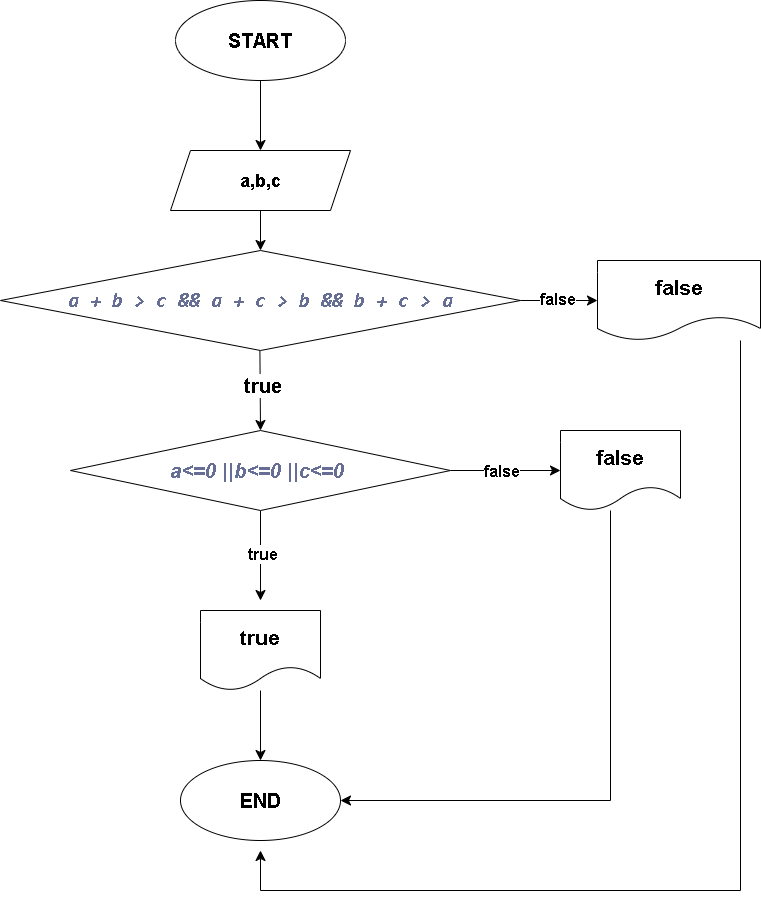

The diagram above was exported from draw.io. Its source (the exported page's mxGraphModel, read from the mxfile embedded in the PNG):
<mxGraphModel dx="967" dy="1022" grid="1" gridSize="10" guides="1" tooltips="1" connect="1" arrows="1" fold="1" page="1" pageScale="1" pageWidth="827" pageHeight="1169" math="0" shadow="0">
  <root>
    <mxCell id="0" />
    <mxCell id="1" parent="0" />
    <mxCell id="-m6EBPi5vF7z60UmG8iY-3" style="edgeStyle=none;curved=1;rounded=0;orthogonalLoop=1;jettySize=auto;html=1;fontSize=12;startSize=8;endSize=8;entryX=0.5;entryY=0;entryDx=0;entryDy=0;" edge="1" parent="1" source="-m6EBPi5vF7z60UmG8iY-2" target="-m6EBPi5vF7z60UmG8iY-4">
      <mxGeometry relative="1" as="geometry">
        <mxPoint x="414" y="200" as="targetPoint" />
      </mxGeometry>
    </mxCell>
    <mxCell id="-m6EBPi5vF7z60UmG8iY-2" value="START" style="ellipse;whiteSpace=wrap;html=1;fontStyle=1;fontSize=20;" vertex="1" parent="1">
      <mxGeometry x="285" y="50" width="170" height="80" as="geometry" />
    </mxCell>
    <mxCell id="-m6EBPi5vF7z60UmG8iY-7" style="edgeStyle=none;curved=1;rounded=0;orthogonalLoop=1;jettySize=auto;html=1;entryX=0.5;entryY=0;entryDx=0;entryDy=0;fontSize=12;startSize=8;endSize=8;" edge="1" parent="1" source="-m6EBPi5vF7z60UmG8iY-4" target="-m6EBPi5vF7z60UmG8iY-5">
      <mxGeometry relative="1" as="geometry" />
    </mxCell>
    <mxCell id="-m6EBPi5vF7z60UmG8iY-4" value="a,b,c" style="shape=parallelogram;perimeter=parallelogramPerimeter;whiteSpace=wrap;html=1;fixedSize=1;fontStyle=1;fontSize=18;" vertex="1" parent="1">
      <mxGeometry x="280" y="200" width="180" height="60" as="geometry" />
    </mxCell>
    <mxCell id="-m6EBPi5vF7z60UmG8iY-8" style="edgeStyle=none;curved=1;rounded=0;orthogonalLoop=1;jettySize=auto;html=1;exitX=1;exitY=0.5;exitDx=0;exitDy=0;fontSize=12;startSize=8;endSize=8;" edge="1" parent="1" source="-m6EBPi5vF7z60UmG8iY-5">
      <mxGeometry relative="1" as="geometry">
        <mxPoint x="707" y="349.99867754401043" as="targetPoint" />
      </mxGeometry>
    </mxCell>
    <mxCell id="-m6EBPi5vF7z60UmG8iY-13" value="false" style="edgeLabel;html=1;align=center;verticalAlign=middle;resizable=0;points=[];fontSize=16;fontStyle=1" vertex="1" connectable="0" parent="-m6EBPi5vF7z60UmG8iY-8">
      <mxGeometry x="-0.039" y="1" relative="1" as="geometry">
        <mxPoint as="offset" />
      </mxGeometry>
    </mxCell>
    <mxCell id="-m6EBPi5vF7z60UmG8iY-10" style="edgeStyle=none;curved=1;rounded=0;orthogonalLoop=1;jettySize=auto;html=1;fontSize=12;startSize=8;endSize=8;" edge="1" parent="1">
      <mxGeometry relative="1" as="geometry">
        <mxPoint x="370" y="480" as="targetPoint" />
        <mxPoint x="369.41" y="400" as="sourcePoint" />
      </mxGeometry>
    </mxCell>
    <mxCell id="-m6EBPi5vF7z60UmG8iY-14" value="true" style="edgeLabel;html=1;align=center;verticalAlign=middle;resizable=0;points=[];fontSize=20;fontStyle=1" vertex="1" connectable="0" parent="-m6EBPi5vF7z60UmG8iY-10">
      <mxGeometry x="-0.1137" y="2" relative="1" as="geometry">
        <mxPoint as="offset" />
      </mxGeometry>
    </mxCell>
    <mxCell id="-m6EBPi5vF7z60UmG8iY-5" value="&lt;div style=&quot;color: rgb(157, 165, 179); font-family: Consolas, &amp;quot;Courier New&amp;quot;, monospace; font-size: 20px; line-height: 19px; white-space: pre;&quot;&gt;&lt;span style=&quot;color: rgb(103, 110, 149); font-style: italic; font-size: 20px;&quot;&gt;a + b &amp;gt; c &amp;amp;&amp;amp; a + c &amp;gt; b &amp;amp;&amp;amp; b + c &amp;gt; a&lt;/span&gt;&lt;/div&gt;" style="rhombus;whiteSpace=wrap;html=1;labelBackgroundColor=default;fontStyle=1;fontSize=20;" vertex="1" parent="1">
      <mxGeometry x="110" y="300" width="520" height="100" as="geometry" />
    </mxCell>
    <mxCell id="-m6EBPi5vF7z60UmG8iY-31" style="edgeStyle=orthogonalEdgeStyle;rounded=0;orthogonalLoop=1;jettySize=auto;html=1;fontSize=12;startSize=8;endSize=8;entryX=1;entryY=0.5;entryDx=0;entryDy=0;" edge="1" parent="1" source="-m6EBPi5vF7z60UmG8iY-11" target="-m6EBPi5vF7z60UmG8iY-17">
      <mxGeometry relative="1" as="geometry">
        <mxPoint x="730" y="700" as="targetPoint" />
        <Array as="points">
          <mxPoint x="720" y="850" />
        </Array>
      </mxGeometry>
    </mxCell>
    <mxCell id="-m6EBPi5vF7z60UmG8iY-11" value="false" style="shape=document;whiteSpace=wrap;html=1;boundedLbl=1;fontStyle=1;fontSize=21;" vertex="1" parent="1">
      <mxGeometry x="670.0000000000002" y="480" width="120" height="80" as="geometry" />
    </mxCell>
    <mxCell id="-m6EBPi5vF7z60UmG8iY-19" style="edgeStyle=none;curved=1;rounded=0;orthogonalLoop=1;jettySize=auto;html=1;exitX=1;exitY=0.5;exitDx=0;exitDy=0;entryX=0;entryY=0.5;entryDx=0;entryDy=0;fontSize=12;startSize=8;endSize=8;" edge="1" parent="1" source="-m6EBPi5vF7z60UmG8iY-15" target="-m6EBPi5vF7z60UmG8iY-11">
      <mxGeometry relative="1" as="geometry" />
    </mxCell>
    <mxCell id="-m6EBPi5vF7z60UmG8iY-20" value="false" style="edgeLabel;html=1;align=center;verticalAlign=middle;resizable=0;points=[];fontSize=16;fontStyle=1" vertex="1" connectable="0" parent="-m6EBPi5vF7z60UmG8iY-19">
      <mxGeometry x="-0.084" y="-4" relative="1" as="geometry">
        <mxPoint y="-4" as="offset" />
      </mxGeometry>
    </mxCell>
    <mxCell id="-m6EBPi5vF7z60UmG8iY-21" style="edgeStyle=none;curved=1;rounded=0;orthogonalLoop=1;jettySize=auto;html=1;fontSize=12;startSize=8;endSize=8;" edge="1" parent="1" source="-m6EBPi5vF7z60UmG8iY-15">
      <mxGeometry relative="1" as="geometry">
        <mxPoint x="370" y="649.9999999999998" as="targetPoint" />
      </mxGeometry>
    </mxCell>
    <mxCell id="-m6EBPi5vF7z60UmG8iY-22" value="true" style="edgeLabel;html=1;align=center;verticalAlign=middle;resizable=0;points=[];fontSize=16;fontStyle=1" vertex="1" connectable="0" parent="-m6EBPi5vF7z60UmG8iY-21">
      <mxGeometry x="-0.0431" y="1" relative="1" as="geometry">
        <mxPoint as="offset" />
      </mxGeometry>
    </mxCell>
    <mxCell id="-m6EBPi5vF7z60UmG8iY-15" value="&lt;font style=&quot;font-size: 20px;&quot;&gt;&lt;b&gt;&lt;font style=&quot;font-size: 20px;&quot; color=&quot;#676e95&quot;&gt;&lt;i&gt;a&amp;lt;=0 ||b&lt;/i&gt;&lt;/font&gt;&lt;i style=&quot;color: rgb(103, 110, 149);&quot;&gt;&amp;lt;=0 ||c&lt;/i&gt;&lt;i style=&quot;color: rgb(103, 110, 149);&quot;&gt;&amp;lt;=0&amp;nbsp;&lt;/i&gt;&lt;/b&gt;&lt;/font&gt;" style="rhombus;whiteSpace=wrap;html=1;" vertex="1" parent="1">
      <mxGeometry x="180" y="480" width="380" height="80" as="geometry" />
    </mxCell>
    <mxCell id="-m6EBPi5vF7z60UmG8iY-39" style="edgeStyle=orthogonalEdgeStyle;rounded=0;orthogonalLoop=1;jettySize=auto;html=1;fontSize=12;startSize=8;endSize=8;" edge="1" parent="1" source="-m6EBPi5vF7z60UmG8iY-16">
      <mxGeometry relative="1" as="geometry">
        <mxPoint x="370" y="900" as="targetPoint" />
        <Array as="points">
          <mxPoint x="850" y="940" />
          <mxPoint x="370" y="940" />
        </Array>
      </mxGeometry>
    </mxCell>
    <mxCell id="-m6EBPi5vF7z60UmG8iY-16" value="false" style="shape=document;whiteSpace=wrap;html=1;boundedLbl=1;fontStyle=1;fontSize=21;" vertex="1" parent="1">
      <mxGeometry x="707" y="310" width="163" height="80" as="geometry" />
    </mxCell>
    <mxCell id="-m6EBPi5vF7z60UmG8iY-17" value="END" style="ellipse;whiteSpace=wrap;html=1;fontSize=20;fontStyle=1" vertex="1" parent="1">
      <mxGeometry x="290" y="810" width="160" height="80" as="geometry" />
    </mxCell>
    <mxCell id="-m6EBPi5vF7z60UmG8iY-35" style="edgeStyle=none;curved=1;rounded=0;orthogonalLoop=1;jettySize=auto;html=1;entryX=0.5;entryY=0;entryDx=0;entryDy=0;fontSize=12;startSize=8;endSize=8;" edge="1" parent="1" source="-m6EBPi5vF7z60UmG8iY-34" target="-m6EBPi5vF7z60UmG8iY-17">
      <mxGeometry relative="1" as="geometry" />
    </mxCell>
    <mxCell id="-m6EBPi5vF7z60UmG8iY-34" value="true" style="shape=document;whiteSpace=wrap;html=1;boundedLbl=1;fontStyle=1;fontSize=21;" vertex="1" parent="1">
      <mxGeometry x="310.0000000000002" y="660" width="120" height="80" as="geometry" />
    </mxCell>
  </root>
</mxGraphModel>